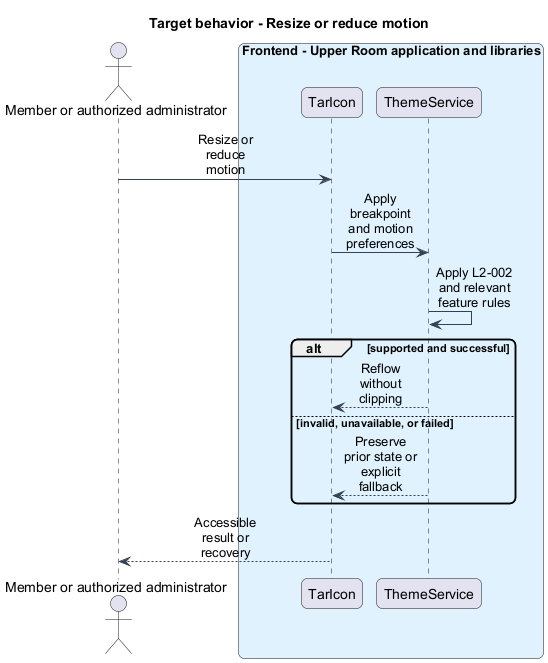

The diagram above was rendered by PlantUML. Its source (embedded in the PNG):
@startuml
skinparam backgroundColor #FFFFFF
skinparam shadowing false
skinparam roundcorner 12
skinparam defaultFontName Arial
skinparam ArrowColor #344054
skinparam sequenceMessageAlign center
skinparam maxMessageSize 80
skinparam class {
  BorderColor #344054
  FontColor #101828
  BackgroundColor #F9FAFB
}
title Target behavior - Resize or reduce motion
actor "Member or authorized administrator" as actor
box "Frontend - Upper Room application and libraries" #E0F2FE
participant "TarIcon" as page
participant "ThemeService" as client
end box
actor -> page : Resize or reduce motion
page -> client : Apply breakpoint and motion preferences
client -> client : Apply L2-002 and relevant feature rules
alt supported and successful
client --> page : Reflow without clipping
else invalid, unavailable, or failed
client --> page : Preserve prior state or explicit fallback
end
page --> actor : Accessible result or recovery
@enduml